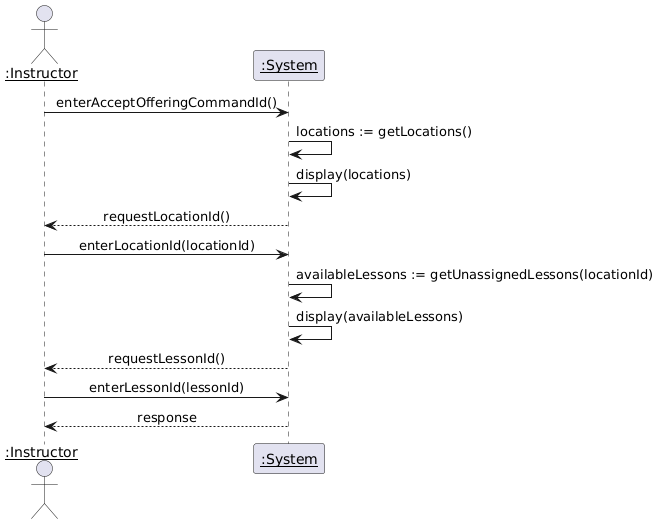

The diagram above was rendered by PlantUML. Its source (embedded in the PNG):
@startuml
skinparam sequenceMessageAlign center 

actor "<u>:Instructor" as instructor
participant "<u>:System" as system

instructor -> system : enterAcceptOfferingCommandId()
system -> system: locations := getLocations()
system -> system : display(locations)
system --> instructor : requestLocationId()
instructor -> system : enterLocationId(locationId)
system -> system : availableLessons := getUnassignedLessons(locationId)
system -> system : display(availableLessons)
system --> instructor : requestLessonId()
instructor -> system : enterLessonId(lessonId)
system --> instructor : response
@enduml